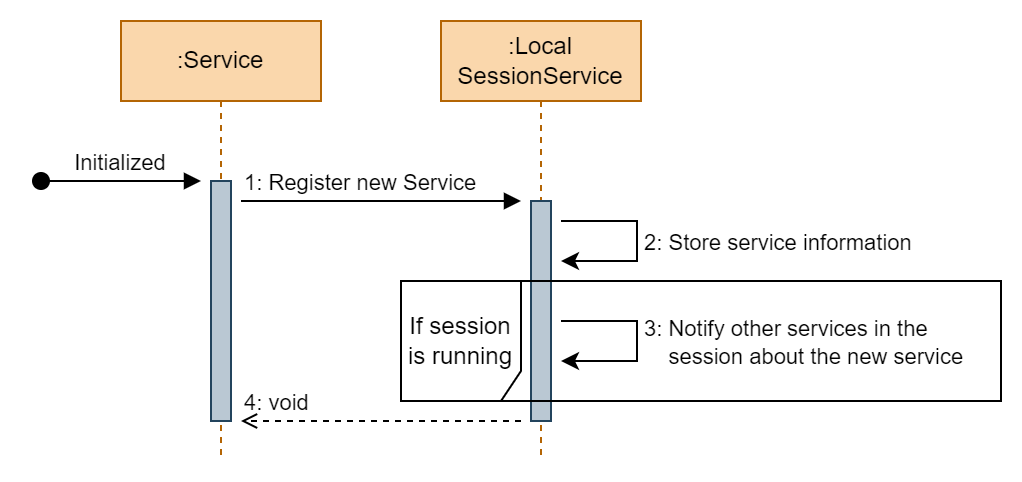

The diagram above was exported from draw.io. Its source (the exported page's mxGraphModel, read from the mxfile embedded in the PNG):
<mxGraphModel dx="2942" dy="1225" grid="1" gridSize="10" guides="1" tooltips="1" connect="1" arrows="1" fold="1" page="1" pageScale="1" pageWidth="827" pageHeight="1169" math="0" shadow="0">
  <root>
    <mxCell id="0" />
    <mxCell id="1" parent="0" />
    <mxCell id="FaGulqOm340njxBXIiLE-1" value=":Service" style="shape=umlLifeline;perimeter=lifelinePerimeter;whiteSpace=wrap;html=1;container=1;collapsible=0;recursiveResize=0;outlineConnect=0;fillColor=#fad7ac;strokeColor=#b46504;fontColor=#000000;" parent="1" vertex="1">
      <mxGeometry x="80" y="40" width="100" height="220" as="geometry" />
    </mxCell>
    <mxCell id="FaGulqOm340njxBXIiLE-12" value="" style="html=1;points=[];perimeter=orthogonalPerimeter;fillColor=#bac8d3;strokeColor=#23445d;" parent="FaGulqOm340njxBXIiLE-1" vertex="1">
      <mxGeometry x="45" y="80" width="10" height="120" as="geometry" />
    </mxCell>
    <mxCell id="FaGulqOm340njxBXIiLE-2" value=":Local SessionService" style="shape=umlLifeline;perimeter=lifelinePerimeter;whiteSpace=wrap;html=1;container=1;collapsible=0;recursiveResize=0;outlineConnect=0;fillColor=#fad7ac;strokeColor=#b46504;fontColor=#000000;" parent="1" vertex="1">
      <mxGeometry x="240" y="40" width="100" height="220" as="geometry" />
    </mxCell>
    <mxCell id="FaGulqOm340njxBXIiLE-13" value="" style="html=1;points=[];perimeter=orthogonalPerimeter;fillColor=#bac8d3;strokeColor=#23445d;" parent="FaGulqOm340njxBXIiLE-2" vertex="1">
      <mxGeometry x="45" y="90" width="10" height="110" as="geometry" />
    </mxCell>
    <mxCell id="FaGulqOm340njxBXIiLE-3" value="Initialized" style="verticalAlign=bottom;startArrow=oval;endArrow=block;startSize=8;shadow=0;strokeWidth=1;rounded=0;" parent="1" edge="1">
      <mxGeometry relative="1" as="geometry">
        <mxPoint x="40" y="120" as="sourcePoint" />
        <mxPoint x="120" y="120" as="targetPoint" />
      </mxGeometry>
    </mxCell>
    <mxCell id="FaGulqOm340njxBXIiLE-4" value="1: Register new Service" style="html=1;verticalAlign=bottom;endArrow=block;rounded=0;align=left;" parent="1" edge="1">
      <mxGeometry x="-1" width="80" relative="1" as="geometry">
        <mxPoint x="140" y="130" as="sourcePoint" />
        <mxPoint x="280" y="130" as="targetPoint" />
        <mxPoint as="offset" />
      </mxGeometry>
    </mxCell>
    <mxCell id="FaGulqOm340njxBXIiLE-5" style="edgeStyle=orthogonalEdgeStyle;rounded=0;orthogonalLoop=1;jettySize=auto;html=1;" parent="1" edge="1">
      <mxGeometry relative="1" as="geometry">
        <mxPoint x="300" y="160" as="targetPoint" />
        <mxPoint x="300" y="140" as="sourcePoint" />
        <Array as="points">
          <mxPoint x="338" y="140" />
          <mxPoint x="338" y="160" />
        </Array>
      </mxGeometry>
    </mxCell>
    <mxCell id="FaGulqOm340njxBXIiLE-6" value="2: Store service information" style="edgeLabel;html=1;align=left;verticalAlign=middle;resizable=0;points=[];" parent="FaGulqOm340njxBXIiLE-5" vertex="1" connectable="0">
      <mxGeometry x="-0.066" relative="1" as="geometry">
        <mxPoint x="2" y="3" as="offset" />
      </mxGeometry>
    </mxCell>
    <mxCell id="FaGulqOm340njxBXIiLE-7" value="If session is running" style="shape=umlFrame;whiteSpace=wrap;html=1;width=60;height=60;" parent="1" vertex="1">
      <mxGeometry x="220" y="170" width="300" height="60" as="geometry" />
    </mxCell>
    <mxCell id="FaGulqOm340njxBXIiLE-8" style="edgeStyle=orthogonalEdgeStyle;rounded=0;orthogonalLoop=1;jettySize=auto;html=1;" parent="1" edge="1">
      <mxGeometry relative="1" as="geometry">
        <mxPoint x="300" y="210" as="targetPoint" />
        <mxPoint x="300" y="190" as="sourcePoint" />
        <Array as="points">
          <mxPoint x="338" y="190" />
          <mxPoint x="338" y="210" />
        </Array>
      </mxGeometry>
    </mxCell>
    <mxCell id="FaGulqOm340njxBXIiLE-9" value="3: Notify other services in the &lt;br&gt;&amp;nbsp; &amp;nbsp; session about the new service" style="edgeLabel;html=1;align=left;verticalAlign=middle;resizable=0;points=[];" parent="FaGulqOm340njxBXIiLE-8" vertex="1" connectable="0">
      <mxGeometry x="-0.066" relative="1" as="geometry">
        <mxPoint x="2" y="3" as="offset" />
      </mxGeometry>
    </mxCell>
    <mxCell id="FaGulqOm340njxBXIiLE-10" value="" style="endArrow=open;html=1;rounded=0;dashed=1;endFill=0;" parent="1" edge="1">
      <mxGeometry width="50" height="50" relative="1" as="geometry">
        <mxPoint x="280" y="240" as="sourcePoint" />
        <mxPoint x="140" y="240" as="targetPoint" />
      </mxGeometry>
    </mxCell>
    <mxCell id="FaGulqOm340njxBXIiLE-11" value="4: void" style="edgeLabel;html=1;align=left;verticalAlign=middle;resizable=0;points=[];labelBackgroundColor=none;" parent="FaGulqOm340njxBXIiLE-10" vertex="1" connectable="0">
      <mxGeometry x="0.6637" relative="1" as="geometry">
        <mxPoint x="-24" y="-10" as="offset" />
      </mxGeometry>
    </mxCell>
  </root>
</mxGraphModel>